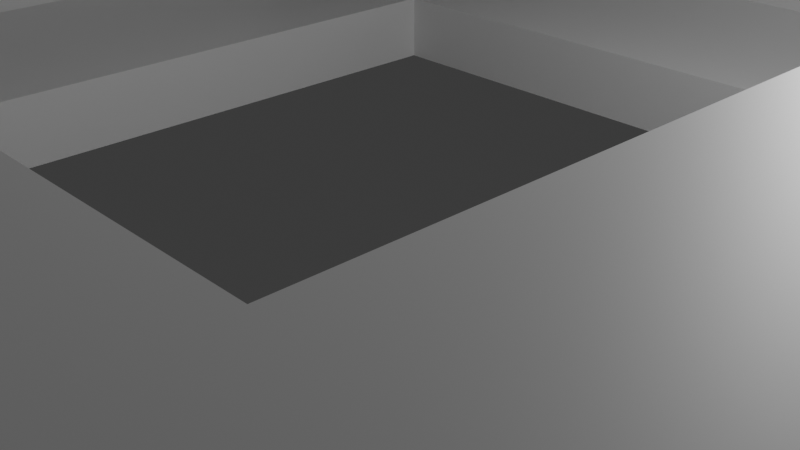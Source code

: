 # Source: l2.blend  (saved by Blender 5.0.118; exported with 4.5.12 LTS)
import bpy
from mathutils import Matrix  # noqa: F401  (used for matrix-valued properties, if any)

bpy.ops.wm.read_factory_settings(use_empty=True)
scene = bpy.context.scene
scene.name = 'Scene'

# ---- collections
col_collection = bpy.data.collections.new('Collection'); scene.collection.children.link(col_collection)
col_export = bpy.data.collections.new('Export'); scene.collection.children.link(col_export)

# ---- materials (node trees are filled in below, after node groups)
mat_walls = bpy.data.materials.new('Walls')
mat_walls.alpha_threshold = 0.0
mat_walls.use_backface_culling_lightprobe_volume = False
mat_walls.roughness = 0.5
mat_walls.line_color = (0.0, 0.0, 0.0, 1.0)
mat_floor = bpy.data.materials.new('Floor')
mat_floor.alpha_threshold = 0.0
mat_floor.use_backface_culling_lightprobe_volume = False
mat_floor.roughness = 0.5
mat_floor.line_color = (0.0, 0.0, 0.0, 1.0)
mat_cover = bpy.data.materials.new('Cover')
mat_cover.alpha_threshold = 0.0
mat_cover.use_backface_culling_lightprobe_volume = False
mat_cover.roughness = 0.5
mat_cover.line_color = (0.0, 0.0, 0.0, 1.0)

# ---- material node trees
mat_walls.use_nodes = True; mat_walls.node_tree.nodes.clear()
_N = mat_walls.node_tree.nodes; _L = mat_walls.node_tree.links
n0 = _N.new('ShaderNodeOutputMaterial'); n0.name = 'Material Output'; n0.location = (200, 100)
n1 = _N.new('ShaderNodeBsdfPrincipled'); n1.name = 'Principled BSDF'; n1.location = (-200, 100)
_L.new(n1.outputs[0], n0.inputs[0])
n0.is_active_output = True
mat_floor.use_nodes = True; mat_floor.node_tree.nodes.clear()
_N = mat_floor.node_tree.nodes; _L = mat_floor.node_tree.links
n0 = _N.new('ShaderNodeOutputMaterial'); n0.name = 'Material Output'; n0.location = (200, 100)
n1 = _N.new('ShaderNodeBsdfPrincipled'); n1.name = 'Principled BSDF'; n1.location = (-200, 100)
_L.new(n1.outputs[0], n0.inputs[0])
n0.is_active_output = True
mat_cover.use_nodes = True; mat_cover.node_tree.nodes.clear()
_N = mat_cover.node_tree.nodes; _L = mat_cover.node_tree.links
n0 = _N.new('ShaderNodeOutputMaterial'); n0.name = 'Material Output'; n0.location = (200, 100)
n1 = _N.new('ShaderNodeBsdfPrincipled'); n1.name = 'Principled BSDF'; n1.location = (-200, 100)
_L.new(n1.outputs[0], n0.inputs[0])
n0.is_active_output = True

# ---- world
world_world = bpy.data.worlds.new('World'); scene.world = world_world
world_world.use_nodes = True; world_world.node_tree.nodes.clear()
_N = world_world.node_tree.nodes; _L = world_world.node_tree.links
n0 = _N.new('ShaderNodeOutputWorld'); n0.name = 'World Output'; n0.location = (200, 100)
n1 = _N.new('ShaderNodeBackground'); n1.name = 'Background'; n1.location = (-200, 100)
n1.inputs[0].default_value = (0.05088, 0.05088, 0.05088, 1.0)
_L.new(n1.outputs[0], n0.inputs[0])
n0.is_active_output = True
world_world.color = (0.05088, 0.05088, 0.05088)
world_world.sun_shadow_jitter_overblur = 0.0

# ---- cameras
cam_camera = bpy.data.cameras.new('Camera')
cam_camera.clip_end = 100.0
cam_camera.ortho_scale = 7.314

# ---- lights
light_light = bpy.data.lights.new('Light', 'POINT')
light_light.energy = 1000.0
light_light.shadow_soft_size = 0.1

# ---- meshes
me_cube_001 = bpy.data.meshes.new('Cube.001')
me_cube_001.from_pydata([(10.0, -6.0, 0.0), (10.0, -6.0, 4.0), (10.0, 6.0, 0.0), (10.0, 6.0, 4.0), (-10.0, -6.0, 0.0), (-10.0, -6.0, 4.0), (-10.0, 6.0, 0.0), (-10.0, 6.0, 4.0), (40.0, 10.0, 4.0), (40.0, 10.0, 0.0), (-40.0, 10.0, 4.0), (-40.0, 10.0, 0.0), (36.0, 6.0, 0.0), (36.0, 6.0, 4.0), (36.0, -6.0, 0.0), (36.0, -6.0, 4.0), (36.0, 1.0, 0.0), (36.0, -1.0, 0.0), (36.0, 1.0, 4.0), (36.0, -1.0, 4.0), (31.8, -1.0, 0.0), (31.8, -1.0, 4.0), (31.8, -2.8, 0.0), (31.8, -2.8, 4.0), (26.2, -2.8, 0.0), (26.2, -2.8, 4.0), (26.2, -1.6, 0.0), (26.2, -1.6, 4.0), (24.2, -1.6, 0.0), (24.2, -1.6, 4.0), (24.2, 0.8, 0.0), (24.2, 0.8, 4.0), (25.6, 0.8, 0.0), (25.6, 0.8, 4.0), (25.6, 1.8, 0.0), (25.6, 1.8, 4.0), (29.8, 1.8, 0.0), (29.8, 1.8, 4.0), (29.8, 1.0, 0.0), (29.8, 1.0, 4.0), (-36.0, 6.0, 0.0), (-36.0, 6.0, 4.0), (-36.0, -6.0, 0.0), (-36.0, -6.0, 4.0), (-36.0, 1.0, 0.0), (-36.0, -1.0, 0.0), (-36.0, 1.0, 4.0), (-36.0, -1.0, 4.0), (-31.8, -1.0, 0.0), (-31.8, -1.0, 4.0), (-31.8, -2.8, 0.0), (-31.8, -2.8, 4.0), (-26.2, -2.8, 0.0), (-26.2, -2.8, 4.0), (-26.2, -1.6, 0.0), (-26.2, -1.6, 4.0), (-24.2, -1.6, 0.0), (-24.2, -1.6, 4.0), (-24.2, 0.8, 0.0), (-24.2, 0.8, 4.0), (-25.6, 0.8, 0.0), (-25.6, 0.8, 4.0), (-25.6, 1.8, 0.0), (-25.6, 1.8, 4.0), (-29.8, 1.8, 0.0), (-29.8, 1.8, 4.0), (-29.8, 1.0, 0.0), (-29.8, 1.0, 4.0), (40.0, -10.0, 4.0), (40.0, -10.0, 0.0), (-40.0, -10.0, 4.0), (-40.0, -10.0, 0.0)], [], [(2, 0, 1, 3), (7, 5, 4, 6), (41, 7, 6, 40), (69, 71, 70, 68), (43, 42, 4, 5), (13, 12, 2, 3), (17, 20, 21, 19), (38, 16, 18, 39), (16, 12, 13, 18), (14, 17, 19, 15), (20, 22, 23, 21), (22, 24, 25, 23), (24, 26, 27, 25), (26, 28, 29, 27), (28, 30, 31, 29), (30, 32, 33, 31), (32, 34, 35, 33), (34, 36, 37, 35), (36, 38, 39, 37), (45, 47, 49, 48), (66, 67, 46, 44), (44, 46, 41, 40), (42, 43, 47, 45), (48, 49, 51, 50), (50, 51, 53, 52), (52, 53, 55, 54), (54, 55, 57, 56), (56, 57, 59, 58), (58, 59, 61, 60), (60, 61, 63, 62), (62, 63, 65, 64), (64, 65, 67, 66), (1, 0, 14, 15), (69, 68, 8, 9), (70, 71, 11, 10), (8, 10, 11, 9)])
_uv = me_cube_001.uv_layers.new(name='UVMap')
_uv.uv.foreach_set('vector', [39.4, -2.0, 33.4, -2.0, 33.4, -4.0, 39.4, -4.0, 13.0, -6.0, 19.0, -6.0, 19.0, -4.0, 13.0, -4.0, 0.0, -6.0, 13.0, -6.0, 13.0, -4.0, 0.0, -4.0, 50.0, 0.0, 10.0, -9.537e-07, 10.0, -2.0, 50.0, -2.0, 32.0, -6.0, 32.0, -4.0, 19.0, -4.0, 19.0, -6.0, 52.4, -4.0, 52.4, -2.0, 39.4, -2.0, 39.4, -4.0, 17.9, -2.0, 15.8, -2.0, 15.8, -4.0, 17.9, -4.0, 5.6, -2.0, 2.5, -2.0, 2.5, -4.0, 5.6, -4.0, 2.5, -2.0, 2.384e-07, -2.0, 4.768e-07, -4.0, 2.5, -4.0, 20.4, -2.0, 17.9, -2.0, 17.9, -4.0, 20.4, -4.0, 15.8, -2.0, 14.9, -2.0, 14.9, -4.0, 15.8, -4.0, 14.9, -2.0, 12.1, -2.0, 12.1, -4.0, 14.9, -4.0, 12.1, -2.0, 11.5, -2.0, 11.5, -4.0, 12.1, -4.0, 11.5, -2.0, 10.5, -2.0, 10.5, -4.0, 11.5, -4.0, 10.5, -2.0, 9.3, -2.0, 9.3, -4.0, 10.5, -4.0, 9.3, -2.0, 8.6, -2.0, 8.6, -4.0, 9.3, -4.0, 8.6, -2.0, 8.1, -2.0, 8.1, -4.0, 8.6, -4.0, 8.1, -2.0, 6.0, -2.0, 6.0, -4.0, 8.1, -4.0, 6.0, -2.0, 5.6, -2.0, 5.6, -4.0, 6.0, -4.0, 34.5, -4.0, 34.5, -6.0, 36.6, -6.0, 36.6, -4.0, 46.8, -4.0, 46.8, -6.0, 49.9, -6.0, 49.9, -4.0, 49.9, -4.0, 49.9, -6.0, 52.4, -6.0, 52.4, -4.0, 32.0, -4.0, 32.0, -6.0, 34.5, -6.0, 34.5, -4.0, 36.6, -4.0, 36.6, -6.0, 37.5, -6.0, 37.5, -4.0, 37.5, -4.0, 37.5, -6.0, 40.3, -6.0, 40.3, -4.0, 40.3, -4.0, 40.3, -6.0, 40.9, -6.0, 40.9, -4.0, 40.9, -4.0, 40.9, -6.0, 41.9, -6.0, 41.9, -4.0, 41.9, -4.0, 41.9, -6.0, 43.1, -6.0, 43.1, -4.0, 43.1, -4.0, 43.1, -6.0, 43.8, -6.0, 43.8, -4.0, 43.8, -4.0, 43.8, -6.0, 44.3, -6.0, 44.3, -4.0, 44.3, -4.0, 44.3, -6.0, 46.4, -6.0, 46.4, -4.0, 46.4, -4.0, 46.4, -6.0, 46.8, -6.0, 46.8, -4.0, 33.4, -4.0, 33.4, -2.0, 20.4, -2.0, 20.4, -4.0, 50.0, 0.0, 50.0, -2.0, 60.0, -2.0, 60.0, 0.0, 10.0, -2.0, 10.0, -9.537e-07, 0.0, 0.0, 2.384e-07, -2.0, 0.0, -8.0, 40.0, -8.0, 40.0, -6.0, 0.0, -6.0])
me_cube_001.materials.append(mat_walls)
me_cube_001.update()
me_plane_002 = bpy.data.meshes.new('Plane.002')
me_plane_002.from_pydata([(40.0, 10.0, 0.0), (-40.0, 10.0, 0.0), (40.0, -10.0, 0.0), (-40.0, -10.0, 0.0), (-6.0, -10.0, 0.0), (6.0, -10.0, 0.0), (6.0, 10.0, 0.0), (-6.0, 10.0, 0.0), (-40.0, -6.0, 0.0), (40.0, -6.0, 0.0), (-6.0, -6.0, 0.0), (6.0, -6.0, 0.0), (-40.0, 6.0, 0.0), (-6.0, 6.0, 0.0), (40.0, 6.0, 0.0), (6.0, 6.0, 0.0), (-6.0, -6.0, -1.0), (6.0, -6.0, -1.0), (-6.0, 6.0, -1.0), (6.0, 6.0, -1.0)], [], [(7, 13, 15, 6), (14, 0, 6, 15), (13, 7, 1, 12), (4, 10, 8, 3), (2, 9, 11, 5), (4, 5, 11, 10), (10, 13, 12, 8), (9, 14, 15, 11), (13, 18, 19, 15), (15, 19, 17, 11), (10, 16, 18, 13), (11, 17, 16, 10)])
_uv = me_plane_002.uv_layers.new(name='UVMap')
_uv.uv.foreach_set('vector', [1.788e-06, 5.75, 0.5, 5.75, 0.5, 4.25, 1.788e-06, 4.25, 0.5, 5.96e-07, 2.98e-06, 5.96e-07, 1.788e-06, 4.25, 0.5, 4.25, 0.5, 5.75, 1.788e-06, 5.75, 5.96e-07, 10.0, 0.5, 10.0, 2.5, 5.75, 2.0, 5.75, 2.0, 10.0, 2.5, 10.0, 2.5, 5.96e-07, 2.0, 2.384e-06, 2.0, 4.25, 2.5, 4.25, 2.5, 5.75, 2.5, 4.25, 2.0, 4.25, 2.0, 5.75, 2.0, 5.75, 0.5, 5.75, 0.5, 10.0, 2.0, 10.0, 2.0, 2.384e-06, 0.5, 5.96e-07, 0.5, 4.25, 2.0, 4.25, 0.375, 1.5, 0.25, 1.5, 0.25, 4.868e-08, 0.375, 4.321e-08, -2.981e-09, 5.96e-08, 0.125, 5.414e-08, 0.125, 1.5, 6.259e-08, 1.5, 0.25, 1.5, 0.125, 1.5, 0.125, 5.414e-08, 0.25, 4.868e-08, 0.375, 4.321e-08, 0.5, 3.775e-08, 0.5, 1.5, 0.375, 1.5])
me_plane_002.materials.append(mat_floor)
me_plane_002.update()
me_cube_002 = bpy.data.meshes.new('Cube.002')
me_cube_002.from_pydata([(10.0, -6.0, 4.0), (10.0, 6.0, 4.0), (-10.0, -6.0, 4.0), (-10.0, 6.0, 4.0), (40.0, 10.0, 4.0), (-40.0, 10.0, 4.0), (36.0, 6.0, 4.0), (36.0, -6.0, 4.0), (36.0, 1.0, 4.0), (36.0, -1.0, 4.0), (31.8, -1.0, 4.0), (31.8, -2.8, 4.0), (26.2, -2.8, 4.0), (26.2, -1.6, 4.0), (24.2, -1.6, 4.0), (24.2, 0.8, 4.0), (25.6, 0.8, 4.0), (25.6, 1.8, 4.0), (29.8, 1.8, 4.0), (29.8, 1.0, 4.0), (-36.0, 6.0, 4.0), (-36.0, -6.0, 4.0), (-36.0, 1.0, 4.0), (-36.0, -1.0, 4.0), (-31.8, -1.0, 4.0), (-31.8, -2.8, 4.0), (-26.2, -2.8, 4.0), (-26.2, -1.6, 4.0), (-24.2, -1.6, 4.0), (-24.2, 0.8, 4.0), (-25.6, 0.8, 4.0), (-25.6, 1.8, 4.0), (-29.8, 1.8, 4.0), (-29.8, 1.0, 4.0), (40.0, -10.0, 4.0), (-40.0, -10.0, 4.0), (40.0, -40.0, 4.0), (-40.0, -40.0, 4.0), (40.0, 40.0, 4.0), (-40.0, 40.0, 4.0)], [(4, 34), (35, 5)], [(29, 28, 2, 3), (3, 31, 30, 29), (23, 21, 25, 24), (28, 27, 26, 2), (21, 2, 26, 25), (0, 14, 15, 1), (20, 32, 31, 3), (18, 19, 8, 6), (18, 6, 1, 17), (7, 11, 12, 0), (0, 12, 13, 14), (22, 33, 32, 20), (34, 35, 37, 36), (5, 4, 38, 39), (9, 10, 11, 7), (17, 1, 15, 16)])
_uv = me_cube_002.uv_layers.new(name='UVMap')
_uv.uv.foreach_set('vector', [0.625, 0.7083, 0.625, 0.7083, 0.625, 0.5, 0.625, 1.0, 0.625, 1.0, 0.625, 0.7083, 0.625, 0.7083, 0.625, 0.7083, 0.625, 0.7083, 0.625, 0.5, 0.625, 0.7083, 0.625, 0.7083, 0.625, 0.7083, 0.625, 0.7083, 0.625, 0.7083, 0.625, 0.5, 0.625, 0.5, 0.625, 0.5, 0.625, 0.7083, 0.625, 0.7083, 0.625, 0.5, 0.625, 0.7083, 0.625, 0.7083, 0.625, 1.0, 0.625, 1.0, 0.625, 0.7083, 0.625, 0.7083, 0.625, 1.0, 0.625, 0.7083, 0.625, 0.7083, 0.625, 0.7917, 0.625, 1.0, 0.625, 0.7083, 0.625, 1.0, 0.625, 1.0, 0.625, 0.7083, 0.625, 0.5, 0.625, 0.7083, 0.625, 0.7083, 0.625, 0.5, 0.625, 0.5, 0.625, 0.7083, 0.625, 0.7083, 0.625, 0.7083, 0.625, 0.7917, 0.625, 0.7083, 0.625, 0.7083, 0.625, 1.0, 0.625, 0.5, 0.0, 0.0, 0.0, 0.0, 0.625, 0.5, 0.0, 0.0, 0.625, 0.5, 0.625, 0.5, 0.0, 0.0, 0.625, 0.7083, 0.625, 0.7083, 0.625, 0.7083, 0.625, 0.5, 0.625, 0.7083, 0.625, 1.0, 0.625, 0.7083, 0.625, 0.7083])
me_cube_002.materials.append(mat_cover)
me_cube_002.update()
me_plane_001 = bpy.data.meshes.new('Plane.001')
me_plane_001.from_pydata([(40.0, 10.0, 0.0), (-40.0, 10.0, 0.0), (40.0, -10.0, 0.0), (-40.0, -10.0, 0.0), (-6.0, -10.0, 0.0), (6.0, -10.0, 0.0), (6.0, 10.0, 0.0), (-6.0, 10.0, 0.0), (-40.0, -6.0, 0.0), (40.0, -6.0, 0.0), (-6.0, -6.0, 0.0), (6.0, -6.0, 0.0), (-40.0, 6.0, 0.0), (-6.0, 6.0, 0.0), (40.0, 6.0, 0.0), (6.0, 6.0, 0.0)], [], [(7, 6, 15, 13), (14, 15, 6, 0), (13, 12, 1, 7), (4, 3, 8, 10), (2, 5, 11, 9), (4, 10, 11, 5), (10, 8, 12, 13), (9, 11, 15, 14)])
_uv = me_plane_001.uv_layers.new(name='UVMap')
_uv.uv.foreach_set('vector', [3.576e-06, 11.5, 3.576e-06, 8.5, 1.0, 8.5, 1.0, 11.5, 1.0, 1.192e-06, 1.0, 8.5, 3.576e-06, 8.5, 5.96e-06, 1.192e-06, 1.0, 11.5, 1.0, 20.0, 1.192e-06, 20.0, 3.576e-06, 11.5, 5.0, 11.5, 5.0, 20.0, 4.0, 20.0, 4.0, 11.5, 5.0, 1.192e-06, 5.0, 8.5, 4.0, 8.5, 4.0, 4.768e-06, 5.0, 11.5, 4.0, 11.5, 4.0, 8.5, 5.0, 8.5, 4.0, 11.5, 4.0, 20.0, 1.0, 20.0, 1.0, 11.5, 4.0, 4.768e-06, 4.0, 8.5, 1.0, 8.5, 1.0, 1.192e-06])
me_plane_001.materials.append(mat_walls)
me_plane_001.update()

# ---- objects
ob_light = bpy.data.objects.new('Light', light_light)
ob_camera = bpy.data.objects.new('Camera', cam_camera)
ob_l2 = bpy.data.objects.new('L2', me_cube_001)
ob_floor = bpy.data.objects.new('Floor', me_plane_002)
ob_cover = bpy.data.objects.new('Cover', me_cube_002)
ob_ceilling = bpy.data.objects.new('Ceilling', me_plane_001)

# ---- transforms, parenting, visibility, modifiers, constraints
ob_light.location = (4.076, 1.005, 5.904)
ob_light.rotation_euler = (0.6503, 0.05522, 1.866)
ob_light.lock_rotations_4d = False
ob_light.empty_display_type = 'ARROWS'
ob_light.color = (0.0, 0.0, 0.0, 0.0)
ob_light.lineart.crease_threshold = 0.0
ob_camera.location = (7.359, -6.926, 4.958)
ob_camera.rotation_euler = (1.109, 0.0, 0.8149)
ob_camera.lock_rotations_4d = False
ob_camera.empty_display_type = 'ARROWS'
ob_camera.color = (0.0, 0.0, 0.0, 0.0)
ob_camera.display_type = 'WIRE'
ob_camera.lineart.crease_threshold = 0.0
ob_l2.location = (0.0, 0.0, 0.0)
ob_l2.lock_rotations_4d = False
ob_l2.empty_display_type = 'ARROWS'
ob_l2.lineart.crease_threshold = 0.0
ob_floor.location = (0.0, 0.0, 0.0)
ob_cover.location = (0.0, 0.0, 0.0)
ob_cover.lock_rotations_4d = False
ob_cover.empty_display_type = 'ARROWS'
ob_cover.lineart.crease_threshold = 0.0
ob_ceilling.location = (0.0, 0.0, 4.0)

# ---- collection membership
col_collection.objects.link(ob_light)
col_collection.objects.link(ob_camera)
col_collection.objects.link(ob_l2)
col_collection.objects.link(ob_floor)
col_collection.objects.link(ob_cover)
col_collection.objects.link(ob_ceilling)

# ---- scene / render settings (as saved in the file)
scene.camera = ob_camera
scene.frame_start = 1; scene.frame_end = 250; scene.frame_set(1)
scene.render.engine = 'BLENDER_EEVEE_NEXT'
scene.render.bake_bias = 0.0
scene.render.bake_samples = 0
scene.cycles.sampling_pattern = 'TABULATED_SOBOL'
scene.eevee.use_volume_custom_range = False
bpy.context.view_layer.update()
